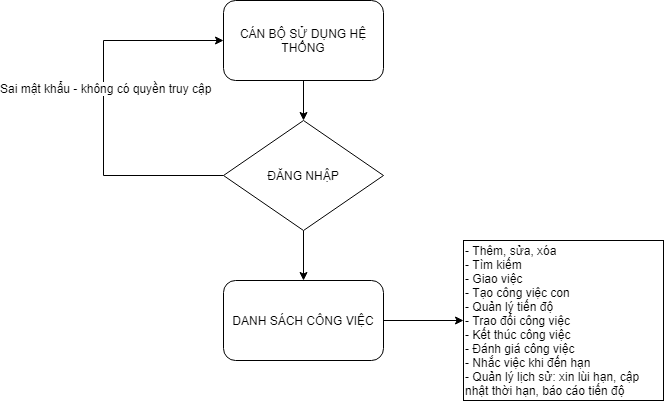

The diagram above was exported from draw.io. Its source (the exported page's mxGraphModel, read from the mxfile embedded in the PNG):
<mxGraphModel dx="1106" dy="541" grid="1" gridSize="10" guides="1" tooltips="1" connect="1" arrows="1" fold="1" page="1" pageScale="1" pageWidth="827" pageHeight="1169" background="#ffffff" math="0" shadow="0">
  <root>
    <mxCell id="0" />
    <mxCell id="1" parent="0" />
    <mxCell id="33" style="edgeStyle=orthogonalEdgeStyle;rounded=0;html=1;exitX=0.5;exitY=1;entryX=0.5;entryY=0;jettySize=auto;orthogonalLoop=1;" edge="1" parent="1" source="29" target="30">
      <mxGeometry relative="1" as="geometry" />
    </mxCell>
    <mxCell id="29" value="CÁN BỘ SỬ DỤNG HỆ THỐNG" style="rounded=1;whiteSpace=wrap;html=1;" vertex="1" parent="1">
      <mxGeometry x="280" y="40" width="160" height="80" as="geometry" />
    </mxCell>
    <mxCell id="34" style="edgeStyle=orthogonalEdgeStyle;rounded=0;html=1;exitX=0.5;exitY=1;entryX=0.5;entryY=0;jettySize=auto;orthogonalLoop=1;" edge="1" parent="1" source="30" target="31">
      <mxGeometry relative="1" as="geometry" />
    </mxCell>
    <mxCell id="35" style="edgeStyle=orthogonalEdgeStyle;rounded=0;html=1;exitX=0;exitY=0.5;entryX=0;entryY=0.5;jettySize=auto;orthogonalLoop=1;" edge="1" parent="1" source="30" target="29">
      <mxGeometry relative="1" as="geometry">
        <Array as="points">
          <mxPoint x="160" y="215" />
          <mxPoint x="160" y="80" />
        </Array>
      </mxGeometry>
    </mxCell>
    <mxCell id="40" value="Sai mật khẩu - không có quyền truy cập" style="text;html=1;resizable=0;points=[];align=center;verticalAlign=middle;labelBackgroundColor=#ffffff;" vertex="1" connectable="0" parent="35">
      <mxGeometry x="0.1093" y="-2" relative="1" as="geometry">
        <mxPoint as="offset" />
      </mxGeometry>
    </mxCell>
    <mxCell id="30" value="ĐĂNG NHẬP" style="rhombus;whiteSpace=wrap;html=1;" vertex="1" parent="1">
      <mxGeometry x="280" y="160" width="160" height="110" as="geometry" />
    </mxCell>
    <mxCell id="39" style="edgeStyle=orthogonalEdgeStyle;rounded=0;html=1;exitX=1;exitY=0.5;entryX=0;entryY=0.5;jettySize=auto;orthogonalLoop=1;" edge="1" parent="1" source="31" target="37">
      <mxGeometry relative="1" as="geometry" />
    </mxCell>
    <mxCell id="31" value="DANH SÁCH CÔNG VIỆC" style="rounded=1;whiteSpace=wrap;html=1;" vertex="1" parent="1">
      <mxGeometry x="280" y="320" width="160" height="80" as="geometry" />
    </mxCell>
    <mxCell id="37" value="&lt;div style=&quot;text-align: left&quot;&gt;&lt;span&gt;- Thêm, sửa, xóa&lt;/span&gt;&lt;/div&gt;&lt;div style=&quot;text-align: left&quot;&gt;&lt;span&gt;- Tìm kiếm&lt;/span&gt;&lt;/div&gt;&lt;div style=&quot;text-align: left&quot;&gt;&lt;span&gt;- Giao việc&lt;/span&gt;&lt;/div&gt;&lt;div style=&quot;text-align: left&quot;&gt;&lt;span&gt;- Tạo công việc con&lt;/span&gt;&lt;/div&gt;&lt;div style=&quot;text-align: left&quot;&gt;&lt;span&gt;- Quản lý tiến độ&lt;/span&gt;&lt;/div&gt;&lt;div style=&quot;text-align: left&quot;&gt;&lt;span&gt;- Trao đổi công việc&lt;/span&gt;&lt;/div&gt;&lt;div style=&quot;text-align: left&quot;&gt;&lt;span&gt;- Kết thúc công việc&lt;/span&gt;&lt;/div&gt;&lt;div style=&quot;text-align: left&quot;&gt;&lt;span&gt;- Đánh giá công việc&lt;/span&gt;&lt;/div&gt;&lt;div style=&quot;text-align: left&quot;&gt;&lt;span&gt;- Nhắc việc khi đến hạn&lt;/span&gt;&lt;/div&gt;&lt;div style=&quot;text-align: left&quot;&gt;&lt;span&gt;- Quản lý lịch sử: xin lùi hạn, cập nhật thời hạn, báo cáo tiến độ&lt;/span&gt;&lt;/div&gt;" style="rounded=0;whiteSpace=wrap;html=1;" vertex="1" parent="1">
      <mxGeometry x="520" y="280" width="200" height="160" as="geometry" />
    </mxCell>
  </root>
</mxGraphModel>